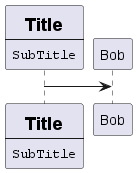

The diagram above was rendered by PlantUML. Its source (embedded in the PNG):
@startuml
participant Participant [
    =Title
    ----
    ""SubTitle""
]

participant Bob

Participant -> Bob
@enduml